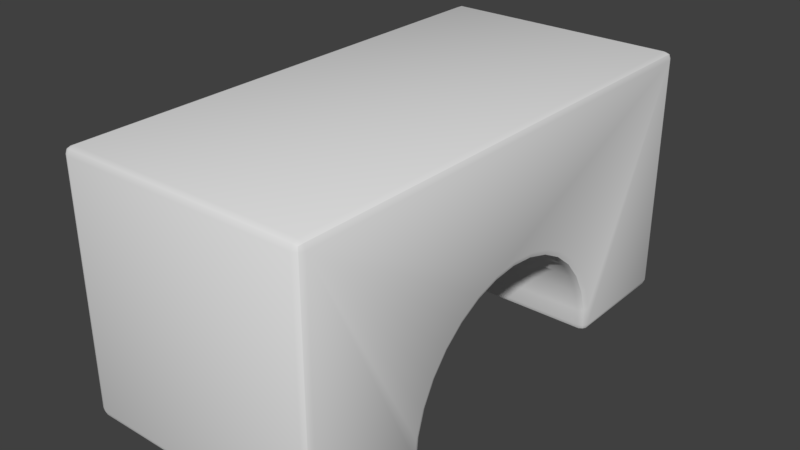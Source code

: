 # Source: bush.blend  (saved by Blender 2.77.0; exported with 4.5.12 LTS)
import bpy
from mathutils import Matrix  # noqa: F401  (used for matrix-valued properties, if any)

bpy.ops.wm.read_factory_settings(use_empty=True)
scene = bpy.context.scene
scene.name = 'Scene'

# ---- collections
col_collection_1 = bpy.data.collections.new('Collection 1'); scene.collection.children.link(col_collection_1)

# ---- world
world_world = bpy.data.worlds.new('World'); scene.world = world_world
world_world.color = (0.05088, 0.05088, 0.05088)
world_world.use_sun_shadow = False
world_world.sun_shadow_jitter_overblur = 0.0
world_world.cycles.sampling_method = 'MANUAL'

# ---- meshes
me_cube_001 = bpy.data.meshes.new('Cube.001')
me_cube_001.from_pydata([(-1.0, -1.943, 1.943), (-0.9426, -2.0, 1.943), (-0.9426, -1.943, 2.0), (-0.9832, -1.983, 1.943), (-0.9757, -1.976, 1.976), (-0.9426, -1.983, 1.983), (-0.9832, -1.943, 1.983), (-0.9426, 1.943, 2.0), (-0.9426, 2.0, 1.943), (-1.0, 1.943, 1.943), (-0.9426, 1.983, 1.983), (-0.9757, 1.976, 1.976), (-0.9832, 1.983, 1.943), (-0.9832, 1.943, 1.983), (-0.9426, 2.0, 0.05741), (-0.9426, 1.943, 3.196e-10), (-1.0, 1.943, 0.05741), (-0.9426, 1.983, 0.01681), (-0.9757, 1.976, 0.02426), (-0.9832, 1.943, 0.01681), (-0.9832, 1.983, 0.05741), (-0.9426, 1.057, 8.191e-09), (-0.9426, 0.9944, 0.05713), (-1.0, 1.052, 0.05741), (-0.9426, 1.015, 0.01668), (-0.9757, 1.022, 0.02421), (-0.9832, 1.011, 0.05727), (-0.9832, 1.056, 0.01687), (-0.9426, 0.9808, 0.1951), (-1.0, 1.037, 0.2063), (-0.9832, 0.9974, 0.1984), (-0.9426, 0.9239, 0.3827), (-1.0, 0.9772, 0.4048), (-0.9832, 0.9395, 0.3891), (-0.9426, 0.8315, 0.5556), (-1.0, 0.8794, 0.5876), (-0.9832, 0.8455, 0.565), (-0.9426, 0.7071, 0.7071), (-1.0, 0.7479, 0.7479), (-0.9832, 0.7191, 0.7191), (-0.9426, 0.5556, 0.8315), (-1.0, 0.5876, 0.8794), (-0.9832, 0.565, 0.8455), (-0.9426, 0.3827, 0.9239), (-1.0, 0.4048, 0.9772), (-0.9832, 0.3892, 0.9395), (-0.9426, 0.1951, 0.9808), (-1.0, 0.2063, 1.037), (-0.9832, 0.1984, 0.9974), (-0.9426, 9.656e-07, 1.0), (-1.0, 1.037e-06, 1.058), (-0.9832, 9.863e-07, 1.017), (-0.9426, -0.1951, 0.9808), (-1.0, -0.2063, 1.037), (-0.9832, -0.1984, 0.9974), (-0.9426, -0.3827, 0.9239), (-1.0, -0.4048, 0.9772), (-0.9832, -0.3891, 0.9395), (-0.9426, -0.5556, 0.8315), (-1.0, -0.5876, 0.8794), (-0.9832, -0.565, 0.8455), (-0.9426, -0.7071, 0.7071), (-1.0, -0.7479, 0.7479), (-0.9832, -0.7191, 0.7191), (-0.9426, -0.8315, 0.5556), (-1.0, -0.8794, 0.5876), (-0.9832, -0.8455, 0.565), (-0.9426, -0.9239, 0.3827), (-1.0, -0.9772, 0.4048), (-0.9832, -0.9395, 0.3891), (-1.0, -1.037, 0.2063), (-0.9426, -0.9808, 0.1951), (-0.9832, -0.9974, 0.1984), (-1.0, -1.052, 0.05741), (-0.9426, -0.9944, 0.05713), (-0.9426, -1.057, 0.0), (-0.9832, -1.011, 0.05727), (-0.9757, -1.022, 0.02421), (-0.9426, -1.015, 0.01668), (-0.9832, -1.056, 0.01687), (-0.9426, -2.0, 0.05741), (-1.0, -1.943, 0.05741), (-0.9426, -1.943, 0.0), (-0.9832, -1.983, 0.05741), (-0.9757, -1.976, 0.02426), (-0.9832, -1.943, 0.01681), (-0.9426, -1.983, 0.01681), (0.9426, -2.0, 1.943), (1.0, -1.943, 1.943), (0.9426, -1.943, 2.0), (0.9832, -1.983, 1.943), (0.9757, -1.976, 1.976), (0.9832, -1.943, 1.983), (0.9426, -1.983, 1.983), (0.9426, -1.943, 0.0), (1.0, -1.943, 0.05741), (0.9426, -2.0, 0.05741), (0.9832, -1.943, 0.01681), (0.9757, -1.976, 0.02426), (0.9832, -1.983, 0.05741), (0.9426, -1.983, 0.01681), (0.9426, 1.943, 2.0), (1.0, 1.943, 1.943), (0.9426, 2.0, 1.943), (0.9832, 1.943, 1.983), (0.9757, 1.976, 1.976), (0.9832, 1.983, 1.943), (0.9426, 1.983, 1.983), (1.0, 1.943, 0.05741), (0.9426, 1.943, 6.204e-09), (0.9426, 2.0, 0.05741), (0.9832, 1.943, 0.01681), (0.9757, 1.976, 0.02426), (0.9426, 1.983, 0.01681), (0.9832, 1.983, 0.05741), (0.9426, -0.9944, 0.05713), (1.0, -1.052, 0.05741), (0.9426, -1.057, 0.0), (0.9832, -1.011, 0.05727), (0.9757, -1.022, 0.02421), (0.9832, -1.056, 0.01687), (0.9426, -1.015, 0.01668), (1.0, -1.037, 0.2063), (0.9426, -0.9808, 0.1951), (0.9832, -0.9974, 0.1984), (0.9426, -0.9239, 0.3827), (1.0, -0.9772, 0.4048), (0.9832, -0.9395, 0.3891), (0.9426, -0.8315, 0.5556), (1.0, -0.8794, 0.5876), (0.9832, -0.8455, 0.565), (0.9426, -0.7071, 0.7071), (1.0, -0.7479, 0.7479), (0.9832, -0.7191, 0.7191), (0.9426, -0.5556, 0.8315), (1.0, -0.5876, 0.8794), (0.9832, -0.565, 0.8455), (0.9426, -0.3827, 0.9239), (1.0, -0.4048, 0.9772), (0.9832, -0.3891, 0.9395), (0.9426, -0.1951, 0.9808), (1.0, -0.2063, 1.037), (0.9832, -0.1984, 0.9974), (0.9426, 9.656e-07, 1.0), (1.0, 1.089e-06, 1.058), (0.9832, 1.002e-06, 1.017), (0.9426, 0.1951, 0.9808), (1.0, 0.2063, 1.037), (0.9832, 0.1984, 0.9974), (0.9426, 0.3827, 0.9239), (1.0, 0.4048, 0.9772), (0.9832, 0.3892, 0.9395), (0.9426, 0.5556, 0.8315), (1.0, 0.5876, 0.8794), (0.9832, 0.565, 0.8455), (0.9426, 0.7071, 0.7071), (1.0, 0.7479, 0.7479), (0.9832, 0.7191, 0.7191), (0.9426, 0.8315, 0.5556), (1.0, 0.8794, 0.5876), (0.9832, 0.8455, 0.565), (0.9426, 0.9239, 0.3827), (1.0, 0.9772, 0.4048), (0.9832, 0.9395, 0.3891), (0.9426, 0.9808, 0.1951), (1.0, 1.037, 0.2063), (0.9832, 0.9974, 0.1984), (0.9426, 1.057, 9.893e-08), (1.0, 1.052, 0.05741), (0.9426, 0.9944, 0.05713), (0.9832, 1.056, 0.01687), (0.9757, 1.022, 0.02421), (0.9832, 1.011, 0.05727), (0.9426, 1.015, 0.01668), (-0.9832, -1.983, 1.943), (-0.9757, -1.976, 1.976), (-0.9757, -1.976, 1.976), (-0.9832, -1.943, 1.983), (-0.9426, -1.983, 1.983), (-0.9426, 1.983, 1.983), (-0.9757, 1.976, 1.976), (-0.9757, 1.976, 1.976), (-0.9832, 1.943, 1.983), (-0.9832, 1.983, 1.943), (-0.9426, 1.983, 0.01681), (-0.9757, 1.976, 0.02426), (-0.9757, 1.976, 0.02426), (-0.9832, 1.983, 0.05741), (-0.9832, 1.943, 0.01681), (-0.9426, 1.015, 0.01668), (-0.9757, 1.022, 0.02421), (-0.9757, 1.022, 0.02421), (-0.9832, 1.056, 0.01687), (-0.9832, 1.011, 0.05727), (-0.9832, -1.011, 0.05727), (-0.9757, -1.022, 0.02421), (-0.9757, -1.022, 0.02421), (-0.9832, -1.056, 0.01687), (-0.9426, -1.015, 0.01668), (-0.9832, -1.983, 0.05741), (-0.9757, -1.976, 0.02426), (-0.9757, -1.976, 0.02426), (-0.9426, -1.983, 0.01681), (-0.9832, -1.943, 0.01681), (0.9832, -1.983, 1.943), (0.9757, -1.976, 1.976), (0.9757, -1.976, 1.976), (0.9426, -1.983, 1.983), (0.9832, -1.943, 1.983), (0.9832, -1.943, 0.01681), (0.9757, -1.976, 0.02426), (0.9757, -1.976, 0.02426), (0.9426, -1.983, 0.01681), (0.9832, -1.983, 0.05741), (0.9832, 1.943, 1.983), (0.9757, 1.976, 1.976), (0.9757, 1.976, 1.976), (0.9426, 1.983, 1.983), (0.9832, 1.983, 1.943), (0.9832, 1.943, 0.01681), (0.9757, 1.976, 0.02426), (0.9757, 1.976, 0.02426), (0.9832, 1.983, 0.05741), (0.9426, 1.983, 0.01681), (0.9832, -1.011, 0.05727), (0.9757, -1.022, 0.02421), (0.9757, -1.022, 0.02421), (0.9426, -1.015, 0.01668), (0.9832, -1.056, 0.01687), (0.9832, 1.056, 0.01687), (0.9757, 1.022, 0.02421), (0.9757, 1.022, 0.02421), (0.9426, 1.015, 0.01668), (0.9832, 1.011, 0.05727), (-0.9832, 0.9974, 0.1984), (-0.9832, 0.9395, 0.3891), (-0.9832, 0.8455, 0.565), (-0.9832, 0.7191, 0.7191), (-0.9832, 0.565, 0.8455), (-0.9832, 0.3892, 0.9395), (-0.9832, 0.1984, 0.9974), (-0.9832, 9.863e-07, 1.017), (-0.9832, -0.1984, 0.9974), (-0.9832, -0.3891, 0.9395), (-0.9832, -0.565, 0.8455), (-0.9832, -0.7191, 0.7191), (-0.9832, -0.8455, 0.565), (-0.9832, -0.9395, 0.3891), (-0.9832, -0.9974, 0.1984), (0.9832, -0.9395, 0.3891), (0.9832, -0.9974, 0.1984), (0.9832, -0.8455, 0.565), (0.9832, -0.7191, 0.7191), (0.9832, -0.565, 0.8455), (0.9832, -0.3891, 0.9395), (0.9832, -0.1984, 0.9974), (0.9832, 1.002e-06, 1.017), (0.9832, 0.1984, 0.9974), (0.9832, 0.3892, 0.9395), (0.9832, 0.565, 0.8455), (0.9832, 0.7191, 0.7191), (0.9832, 0.8455, 0.565), (0.9832, 0.9395, 0.3891), (0.9832, 0.9974, 0.1984)], [], [(89, 101, 7, 2), (8, 103, 110, 14), (87, 1, 80, 96), (21, 15, 109, 167), (28, 22, 169, 164), (102, 88, 95, 116, 122, 126, 129, 132, 135, 138, 141, 144, 147, 150, 153, 156, 159, 162, 165, 168, 108), (31, 28, 164, 161), (34, 31, 161, 158), (37, 34, 158, 155), (40, 37, 155, 152), (43, 40, 152, 149), (46, 43, 149, 146), (49, 46, 146, 143), (52, 49, 143, 140), (55, 52, 140, 137), (58, 55, 137, 134), (61, 58, 134, 131), (64, 61, 131, 128), (67, 64, 128, 125), (71, 67, 125, 123), (74, 71, 123, 115), (82, 75, 117, 94), (0, 174, 175, 177), (1, 178, 176, 3), (2, 6, 4, 5), (7, 179, 180, 182), (8, 183, 181, 10), (9, 13, 11, 12), (14, 184, 185, 187), (15, 188, 186, 17), (16, 20, 18, 19), (21, 189, 190, 192), (22, 193, 191, 24), (23, 27, 25, 26), (73, 194, 195, 197), (74, 198, 196, 76), (75, 79, 77, 78), (80, 199, 200, 202), (81, 203, 201, 83), (82, 86, 84, 85), (87, 204, 205, 207), (88, 208, 206, 90), (89, 93, 91, 92), (94, 209, 210, 212), (95, 213, 211, 97), (96, 100, 98, 99), (101, 214, 215, 217), (102, 218, 216, 104), (103, 107, 105, 106), (108, 219, 220, 222), (109, 223, 221, 111), (110, 114, 112, 113), (115, 224, 225, 227), (116, 228, 226, 118), (117, 121, 119, 120), (167, 229, 230, 232), (168, 233, 231, 170), (169, 173, 171, 172), (2, 7, 182, 6), (177, 13, 9, 0), (8, 14, 187, 183), (12, 20, 16, 9), (15, 21, 192, 188), (19, 27, 23, 16), (22, 28, 234, 193), (26, 30, 29, 23), (28, 31, 235, 234), (30, 33, 32, 29), (31, 34, 236, 235), (33, 36, 35, 32), (34, 37, 237, 236), (36, 39, 38, 35), (37, 40, 238, 237), (39, 42, 41, 38), (40, 43, 239, 238), (42, 45, 44, 41), (43, 46, 240, 239), (45, 48, 47, 44), (46, 49, 241, 240), (48, 51, 50, 47), (49, 52, 242, 241), (51, 54, 53, 50), (52, 55, 243, 242), (54, 57, 56, 53), (55, 58, 244, 243), (57, 60, 59, 56), (58, 61, 245, 244), (60, 63, 62, 59), (61, 64, 246, 245), (63, 66, 65, 62), (64, 67, 247, 246), (66, 69, 68, 65), (67, 71, 248, 247), (69, 72, 70, 68), (89, 2, 5, 93), (207, 178, 1, 87), (0, 81, 83, 174), (3, 199, 80, 1), (103, 8, 10, 107), (217, 179, 7, 101), (102, 108, 222, 218), (106, 114, 110, 103), (109, 15, 17, 223), (113, 184, 14, 110), (81, 73, 197, 203), (85, 79, 75, 82), (74, 115, 227, 198), (78, 121, 117, 75), (96, 80, 202, 100), (212, 86, 82, 94), (101, 89, 92, 214), (104, 208, 88, 102), (87, 96, 99, 204), (90, 213, 95, 88), (94, 117, 120, 209), (97, 228, 116, 95), (123, 125, 249, 250), (124, 127, 126, 122), (125, 128, 251, 249), (127, 130, 129, 126), (128, 131, 252, 251), (130, 133, 132, 129), (131, 134, 253, 252), (133, 136, 135, 132), (134, 137, 254, 253), (136, 139, 138, 135), (137, 140, 255, 254), (139, 142, 141, 138), (140, 143, 256, 255), (142, 145, 144, 141), (143, 146, 257, 256), (145, 148, 147, 144), (146, 149, 258, 257), (148, 151, 150, 147), (149, 152, 259, 258), (151, 154, 153, 150), (152, 155, 260, 259), (154, 157, 156, 153), (155, 158, 261, 260), (157, 160, 159, 156), (158, 161, 262, 261), (160, 163, 162, 159), (161, 164, 263, 262), (163, 166, 165, 162), (21, 167, 232, 189), (24, 173, 169, 22), (168, 165, 166, 233), (172, 263, 164, 169), (71, 74, 76, 248), (72, 194, 73, 70), (108, 168, 170, 219), (111, 229, 167, 109), (115, 123, 250, 224), (118, 124, 122, 116), (0, 9, 16, 23, 29, 32, 35, 38, 41, 44, 47, 50, 53, 56, 59, 62, 65, 68, 70, 73, 81)])
me_cube_001.polygons.foreach_set('use_smooth', [True] * 155)
me_cube_001.use_remesh_preserve_volume = False
me_cube_001.use_remesh_preserve_attributes = False
me_cube_001.use_mirror_vertex_groups = False
me_cube_001.update()

# ---- objects
ob_cube = bpy.data.objects.new('Cube', me_cube_001)

# ---- transforms, parenting, visibility, modifiers, constraints
ob_cube.location = (0.0, 0.0, 0.0)
ob_cube.lineart.crease_threshold = 0.0

# ---- collection membership
col_collection_1.objects.link(ob_cube)

# ---- scene / render settings (as saved in the file)
scene.frame_start = 1; scene.frame_end = 250; scene.frame_set(1)
scene.render.engine = 'BLENDER_EEVEE_NEXT'
scene.render.resolution_percentage = 50
scene.render.dither_intensity = 0.0
scene.cycles.use_denoising = False
scene.cycles.samples = 128
scene.cycles.sampling_pattern = 'TABULATED_SOBOL'
scene.cycles.light_sampling_threshold = 0.0
scene.cycles.use_adaptive_sampling = False
scene.cycles.use_light_tree = False
scene.cycles.blur_glossy = 0.0
scene.cycles.sample_clamp_indirect = 0.0
scene.view_settings.view_transform = 'Standard'
bpy.context.view_layer.update()

# ---- added for rendering (the .blend has no active camera and no usable light): camera, sun
cam_auto = bpy.data.cameras.new('AutoCamera')
cam_auto.lens = 50.0
cam_auto.sensor_width = 36.0
cam_auto.clip_end = 1000.0
ob_auto_camera = bpy.data.objects.new('AutoCamera', cam_auto)
scene.collection.objects.link(ob_auto_camera)
ob_auto_camera.location = (4.53266, -5.43919, 4.62613)
ob_auto_camera.rotation_euler = (1.09748, -7.21219e-08, 0.694738)
scene.camera = ob_auto_camera
light_auto_sun = bpy.data.lights.new('AutoSun', 'SUN')
light_auto_sun.energy = 3.0
light_auto_sun.angle = 0.0523599
ob_auto_sun = bpy.data.objects.new('AutoSun', light_auto_sun)
scene.collection.objects.link(ob_auto_sun)
ob_auto_sun.rotation_euler = (0.872665, 0.174533, 0.523599)
bpy.context.view_layer.update()
